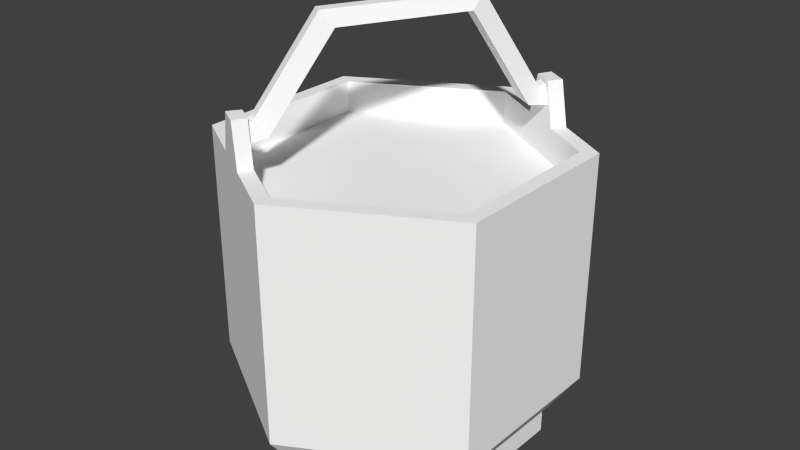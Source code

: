 # Source: BucketWater.blend  (saved by Blender 2.78.0; exported with 4.5.12 LTS)
import bpy
from mathutils import Matrix  # noqa: F401  (used for matrix-valued properties, if any)

bpy.ops.wm.read_factory_settings(use_empty=True)
scene = bpy.context.scene
scene.name = 'Scene'

# ---- collections
col_collection_1 = bpy.data.collections.new('Collection 1'); scene.collection.children.link(col_collection_1)

# ---- materials (node trees are filled in below, after node groups)
mat_waterbuckettex = bpy.data.materials.new('WaterBucketTex')
mat_waterbuckettex.alpha_threshold = 0.0
mat_waterbuckettex.use_transparent_shadow = False
mat_waterbuckettex.diffuse_color = (1.0, 1.0, 1.0, 1.0)
mat_waterbuckettex.specular_color = (0.0, 0.0, 0.0)
mat_waterbuckettex.roughness = 0.5
mat_waterbuckettex.specular_intensity = 0.0

# ---- material node trees

# ---- world
world_world = bpy.data.worlds.new('World'); scene.world = world_world
world_world.color = (0.05088, 0.05088, 0.05088)
world_world.use_sun_shadow = False
world_world.sun_shadow_jitter_overblur = 0.0
world_world.cycles.sampling_method = 'NONE'
world_world.cycles.sample_map_resolution = 256

# ---- meshes
me_bucketwater = bpy.data.meshes.new('BucketWater')
me_bucketwater.from_pydata([(0.03658, 2.293, 6.127), (-1.967, 1.178, 6.127), (-2.004, -1.115, 6.127), (-0.03658, -2.293, 6.127), (1.967, -1.178, 6.127), (2.004, 1.115, 6.127), (0.03658, 2.293, 6.477), (-1.967, 1.178, 6.477), (-2.004, -1.115, 6.477), (-0.03658, -2.293, 6.477), (1.967, -1.178, 6.477), (2.004, 1.115, 6.477), (-1.696e-06, -5.92e-06, 6.127), (0.04515, 2.83, 7.19), (-2.428, 1.454, 7.19), (-2.473, -1.376, 7.19), (-0.04515, -2.83, 7.19), (2.428, -1.454, 7.19), (2.473, 1.376, 7.19), (0.04515, 2.83, 10.98), (-2.428, 1.454, 10.98), (-2.473, -1.376, 10.98), (-0.04515, -2.83, 10.98), (2.428, -1.454, 10.98), (2.473, 1.376, 10.98), (0.04084, 2.56, 10.98), (-2.197, 1.316, 10.98), (-2.238, -1.245, 10.98), (-0.04085, -2.56, 10.98), (2.197, -1.316, 10.98), (2.238, 1.245, 10.98), (0.04085, 2.56, 10.45), (-2.197, 1.316, 10.45), (-1.696e-06, -6.625e-06, 10.45), (-2.238, -1.245, 10.45), (-0.04085, -2.56, 10.45), (2.197, -1.316, 10.45), (2.238, 1.245, 10.45), (-1.599, -1.9, 10.98), (-0.9199, -2.306, 10.98), (-0.8323, -2.086, 10.98), (-1.446, -1.719, 10.98), (1.599, 1.9, 10.98), (0.9199, 2.306, 10.98), (0.8323, 2.086, 10.98), (1.446, 1.719, 10.98), (-1.418, -2.008, 11.65), (-1.101, -2.198, 11.65), (-0.9958, -1.989, 11.65), (-1.283, -1.817, 11.65), (1.418, 2.008, 11.65), (1.101, 2.198, 11.65), (0.9958, 1.989, 11.65), (1.283, 1.817, 11.65), (-1.309, -1.801, 11.29), (-0.9698, -2.004, 11.29), (-1.219, -1.855, 11.58), (-1.06, -1.95, 11.58), (1.309, 1.801, 11.29), (0.9698, 2.004, 11.29), (1.219, 1.855, 11.58), (1.06, 1.95, 11.58), (-1.203, -1.551, 11.32), (-0.8637, -1.754, 11.32), (-1.207, -1.762, 11.55), (-1.048, -1.857, 11.55), (1.156, 1.546, 11.32), (0.8173, 1.749, 11.32), (1.166, 1.767, 11.55), (1.007, 1.862, 11.55), (-0.6677, -0.7428, 12.78), (-0.3286, -0.9459, 12.78), (-0.6717, -0.9544, 13.01), (-0.5132, -1.049, 13.01), (0.6844, 0.7584, 12.82), (0.3454, 0.9614, 12.82), (0.6938, 0.9788, 13.05), (0.5353, 1.074, 13.05)], [], [(0, 1, 7, 6), (1, 2, 8, 7), (2, 3, 9, 8), (3, 4, 10, 9), (4, 5, 11, 10), (5, 0, 6, 11), (1, 0, 12), (2, 1, 12), (3, 2, 12), (4, 3, 12), (5, 4, 12), (0, 5, 12), (31, 32, 33), (32, 34, 33), (34, 35, 33), (35, 36, 33), (36, 37, 33), (37, 31, 33), (6, 7, 14, 13), (7, 8, 15, 14), (8, 9, 16, 15), (9, 10, 17, 16), (10, 11, 18, 17), (11, 6, 13, 18), (13, 14, 20, 19), (14, 15, 21, 20), (15, 16, 22, 21), (16, 17, 23, 22), (17, 18, 24, 23), (18, 13, 19, 24), (19, 20, 26, 25), (20, 21, 27, 26), (46, 47, 48, 49), (22, 23, 29, 28), (23, 24, 30, 29), (50, 51, 52, 53), (25, 26, 32, 31), (26, 27, 34, 32), (27, 28, 35, 34), (28, 29, 36, 35), (29, 30, 37, 36), (30, 25, 31, 37), (21, 22, 39, 38), (22, 28, 40, 39), (28, 27, 41, 40), (27, 21, 38, 41), (24, 19, 43, 42), (19, 25, 44, 43), (25, 30, 45, 44), (30, 24, 42, 45), (38, 39, 47, 46), (39, 40, 48, 47), (41, 38, 46, 49), (42, 43, 51, 50), (43, 44, 52, 51), (45, 42, 50, 53), (40, 41, 54, 55), (41, 49, 56, 54), (49, 48, 57, 56), (48, 40, 55, 57), (44, 45, 58, 59), (45, 53, 60, 58), (53, 52, 61, 60), (52, 44, 59, 61), (55, 54, 62, 63), (54, 56, 64, 62), (56, 57, 65, 64), (57, 55, 63, 65), (59, 58, 66, 67), (58, 60, 68, 66), (60, 61, 69, 68), (61, 59, 67, 69), (63, 62, 70, 71), (62, 64, 72, 70), (64, 65, 73, 72), (65, 63, 71, 73), (67, 66, 74, 75), (66, 68, 76, 74), (68, 69, 77, 76), (69, 67, 75, 77), (71, 70, 75, 74), (70, 72, 77, 75), (72, 73, 76, 77), (73, 71, 74, 76)])
me_bucketwater.polygons.foreach_set('use_smooth', [True] * 84)
_k = set([(0, 1), (0, 5), (0, 6), (1, 2), (1, 7), (2, 3), (2, 8), (3, 4), (3, 9), (4, 5), (4, 10), (5, 11), (6, 7), (6, 11), (6, 13), (7, 8), (7, 14), (8, 9), (8, 15), (9, 10), (9, 16), (10, 11), (10, 17), (11, 18), (13, 14), (13, 18), (13, 19), (14, 15), (14, 20), (15, 16), (15, 21), (16, 17), (16, 22), (17, 18), (17, 23), (18, 24), (19, 20), (19, 24), (19, 43), (20, 21), (21, 22), (21, 38), (22, 23), (22, 39), (23, 24), (24, 42), (25, 26), (25, 30), (25, 31), (25, 44), (26, 27), (26, 32), (27, 28), (27, 34), (28, 29), (28, 35), (28, 40), (29, 30), (29, 36), (30, 37), (30, 45), (31, 32), (31, 37), (32, 34), (34, 35), (35, 36), (36, 37), (38, 39), (38, 41), (38, 46), (39, 40), (39, 47), (40, 41), (40, 48), (41, 49), (42, 43), (42, 45), (42, 50), (43, 44), (43, 51), (44, 45), (44, 52), (45, 53), (46, 47), (46, 49), (47, 48), (48, 49), (50, 51), (50, 53), (51, 52), (52, 53), (54, 55), (54, 56), (54, 62), (55, 57), (55, 63), (56, 57), (56, 64), (57, 65), (58, 59), (58, 60), (58, 66), (59, 61), (59, 67), (60, 61), (60, 68), (61, 69), (62, 63), (62, 70), (63, 71), (64, 65), (64, 72), (65, 73), (66, 67), (66, 74), (67, 75), (68, 69), (68, 76), (69, 77), (70, 71), (70, 72), (70, 75), (71, 73), (71, 74), (72, 73), (72, 77), (73, 76), (74, 75), (74, 76), (75, 77), (76, 77)])
me_bucketwater.attributes.new('sharp_edge', 'BOOLEAN', 'EDGE').data.foreach_set('value', [ (min(e.vertices), max(e.vertices)) in _k for e in me_bucketwater.edges])
_uv = me_bucketwater.uv_layers.new(name='map1')
_uv.uv.foreach_set('vector', [0.3012, 0.2924, 0.1031, 0.2924, 0.1031, 0.3269, 0.3012, 0.3269, 0.1031, 0.2924, 0.09948, 0.2924, 0.09948, 0.3269, 0.1031, 0.3269, 0.09948, 0.2924, 0.2939, 0.2924, 0.2939, 0.3269, 0.09948, 0.3269, 0.2939, 0.2924, 0.492, 0.2924, 0.492, 0.3269, 0.2939, 0.3269, 0.492, 0.2924, 0.4956, 0.2924, 0.4956, 0.3269, 0.492, 0.3269, 0.4956, 0.2924, 0.3012, 0.2924, 0.3012, 0.3269, 0.4956, 0.3269, 0.1031, 0.2924, 0.3012, 0.2924, 0.2975, 0.2924, 0.09948, 0.2924, 0.1031, 0.2924, 0.2975, 0.2924, 0.2939, 0.2924, 0.09948, 0.2924, 0.2975, 0.2924, 0.492, 0.2924, 0.2939, 0.2924, 0.2975, 0.2924, 0.4956, 0.2924, 0.492, 0.2924, 0.2975, 0.2924, 0.3012, 0.2924, 0.4956, 0.2924, 0.2975, 0.2924, 0.7761, 0.5208, 0.5535, 0.397, 0.772, 0.2661, 0.5535, 0.397, 0.5494, 0.1422, 0.772, 0.2661, 0.5494, 0.1422, 0.768, 0.01136, 0.772, 0.2661, 0.768, 0.01136, 0.9906, 0.1352, 0.772, 0.2661, 0.9906, 0.1352, 0.9947, 0.3899, 0.772, 0.2661, 0.9947, 0.3899, 0.7761, 0.5208, 0.772, 0.2661, 0.3012, 0.3269, 0.1031, 0.3269, 0.05756, 0.3974, 0.302, 0.3974, 0.1031, 0.3269, 0.09948, 0.3269, 0.05309, 0.3974, 0.05756, 0.3974, 0.09948, 0.3269, 0.2939, 0.3269, 0.2931, 0.3974, 0.05309, 0.3974, 0.2939, 0.3269, 0.492, 0.3269, 0.5375, 0.3974, 0.2931, 0.3974, 0.492, 0.3269, 0.4956, 0.3269, 0.542, 0.3974, 0.5375, 0.3974, 0.4956, 0.3269, 0.3012, 0.3269, 0.302, 0.3974, 0.542, 0.3974, 0.302, 0.3974, 0.05756, 0.3974, 0.05756, 0.7723, 0.302, 0.7723, 0.05756, 0.3974, 0.05309, 0.3974, 0.05309, 0.7723, 0.05756, 0.7723, 0.05309, 0.3974, 0.2931, 0.3974, 0.2931, 0.7723, 0.05309, 0.7723, 0.2931, 0.3974, 0.5375, 0.3974, 0.5375, 0.7723, 0.2931, 0.7723, 0.5375, 0.3974, 0.542, 0.3974, 0.542, 0.7723, 0.5375, 0.7723, 0.542, 0.3974, 0.302, 0.3974, 0.302, 0.7723, 0.542, 0.7723, 0.302, 0.7723, 0.05756, 0.7723, 0.08042, 0.7723, 0.3016, 0.7723, 0.05756, 0.7723, 0.05309, 0.7723, 0.07638, 0.7723, 0.08042, 0.7723, 0.1574, 0.8386, 0.1888, 0.8386, 0.1991, 0.8386, 0.1708, 0.8386, 0.2931, 0.7723, 0.5375, 0.7723, 0.5147, 0.7723, 0.2935, 0.7723, 0.5375, 0.7723, 0.542, 0.7723, 0.5187, 0.7723, 0.5147, 0.7723, 0.4377, 0.8386, 0.4063, 0.8386, 0.396, 0.8386, 0.4243, 0.8386, 0.3016, 0.7723, 0.08042, 0.7723, 0.08042, 0.7199, 0.3016, 0.7199, 0.08042, 0.7723, 0.07638, 0.7723, 0.07638, 0.7199, 0.08042, 0.7199, 0.07638, 0.7723, 0.2935, 0.7723, 0.2935, 0.7199, 0.07638, 0.7199, 0.2935, 0.7723, 0.5147, 0.7723, 0.5147, 0.7199, 0.2935, 0.7199, 0.5147, 0.7723, 0.5187, 0.7723, 0.5187, 0.7199, 0.5147, 0.7199, 0.5187, 0.7723, 0.3016, 0.7723, 0.3016, 0.7199, 0.5187, 0.7199, 0.05309, 0.7723, 0.2931, 0.7723, 0.2066, 0.7723, 0.1396, 0.7723, 0.2931, 0.7723, 0.2935, 0.7723, 0.2153, 0.7723, 0.2066, 0.7723, 0.2935, 0.7723, 0.07638, 0.7723, 0.1546, 0.7723, 0.2153, 0.7723, 0.07638, 0.7723, 0.05309, 0.7723, 0.1396, 0.7723, 0.1546, 0.7723, 0.542, 0.7723, 0.302, 0.7723, 0.3885, 0.7723, 0.4555, 0.7723, 0.302, 0.7723, 0.3016, 0.7723, 0.3798, 0.7723, 0.3885, 0.7723, 0.3016, 0.7723, 0.5187, 0.7723, 0.4405, 0.7723, 0.3798, 0.7723, 0.5187, 0.7723, 0.542, 0.7723, 0.4555, 0.7723, 0.4405, 0.7723, 0.1396, 0.7723, 0.2066, 0.7723, 0.1888, 0.8386, 0.1574, 0.8386, 0.2066, 0.7723, 0.2153, 0.7723, 0.1991, 0.8386, 0.1888, 0.8386, 0.1546, 0.7723, 0.1396, 0.7723, 0.1574, 0.8386, 0.1708, 0.8386, 0.4555, 0.7723, 0.3885, 0.7723, 0.4063, 0.8386, 0.4377, 0.8386, 0.3885, 0.7723, 0.3798, 0.7723, 0.396, 0.8386, 0.4063, 0.8386, 0.4405, 0.7723, 0.4555, 0.7723, 0.4377, 0.8386, 0.4243, 0.8386, 0.2153, 0.7723, 0.1546, 0.7723, 0.1682, 0.8024, 0.2017, 0.8024, 0.1546, 0.7723, 0.1708, 0.8386, 0.1771, 0.8316, 0.1682, 0.8024, 0.1708, 0.8386, 0.1991, 0.8386, 0.1928, 0.8316, 0.1771, 0.8316, 0.1991, 0.8386, 0.2153, 0.7723, 0.2017, 0.8024, 0.1928, 0.8316, 0.3798, 0.7723, 0.4405, 0.7723, 0.4269, 0.8024, 0.3934, 0.8024, 0.4405, 0.7723, 0.4243, 0.8386, 0.418, 0.8316, 0.4269, 0.8024, 0.4243, 0.8386, 0.396, 0.8386, 0.4023, 0.8316, 0.418, 0.8316, 0.396, 0.8386, 0.3798, 0.7723, 0.3934, 0.8024, 0.4023, 0.8316, 0.2017, 0.8024, 0.1682, 0.8024, 0.1787, 0.8054, 0.2122, 0.8054, 0.1682, 0.8024, 0.1771, 0.8316, 0.1783, 0.8284, 0.1787, 0.8054, 0.1771, 0.8316, 0.1928, 0.8316, 0.1939, 0.8284, 0.1783, 0.8284, 0.1928, 0.8316, 0.2017, 0.8024, 0.2122, 0.8054, 0.1939, 0.8284, 0.3934, 0.8024, 0.4269, 0.8024, 0.4118, 0.8058, 0.3783, 0.8058, 0.4269, 0.8024, 0.418, 0.8316, 0.4128, 0.828, 0.4118, 0.8058, 0.418, 0.8316, 0.4023, 0.8316, 0.3971, 0.828, 0.4128, 0.828, 0.4023, 0.8316, 0.3934, 0.8024, 0.3783, 0.8058, 0.3971, 0.828, 0.2122, 0.8054, 0.1787, 0.8054, 0.2316, 0.9498, 0.2651, 0.9498, 0.1787, 0.8054, 0.1783, 0.8284, 0.2312, 0.9728, 0.2316, 0.9498, 0.1783, 0.8284, 0.1939, 0.8284, 0.2468, 0.9728, 0.2312, 0.9728, 0.1939, 0.8284, 0.2122, 0.8054, 0.2651, 0.9498, 0.2468, 0.9728, 0.3783, 0.8058, 0.4118, 0.8058, 0.3652, 0.9542, 0.3317, 0.9542, 0.4118, 0.8058, 0.4128, 0.828, 0.3661, 0.9763, 0.3652, 0.9542, 0.4128, 0.828, 0.3971, 0.828, 0.3505, 0.9763, 0.3661, 0.9763, 0.3971, 0.828, 0.3783, 0.8058, 0.3317, 0.9542, 0.3505, 0.9763, 0.2651, 0.9498, 0.2316, 0.9498, 0.3317, 0.9542, 0.3652, 0.9542, 0.2316, 0.9498, 0.2312, 0.9728, 0.3505, 0.9763, 0.3317, 0.9542, 0.2312, 0.9728, 0.2468, 0.9728, 0.3661, 0.9763, 0.3505, 0.9763, 0.2468, 0.9728, 0.2651, 0.9498, 0.3652, 0.9542, 0.3661, 0.9763])
me_bucketwater.materials.append(mat_waterbuckettex)
me_bucketwater.use_remesh_preserve_volume = False
me_bucketwater.use_remesh_preserve_attributes = False
me_bucketwater.use_mirror_vertex_groups = False
me_bucketwater.update()
me_bucketwater.normals_split_custom_set([tuple(v) for v in zip(*[iter([-0.4861, 0.8739, 2.976e-07, -0.4861, 0.8739, 2.976e-07, -0.4861, 0.8739, 2.976e-07, -0.4861, 0.8739, 2.976e-07, -0.9999, 0.01595, 5.377e-09, -0.9999, 0.01595, 5.377e-09, -0.9999, 0.01595, 5.377e-09, -0.9999, 0.01595, 5.377e-09, -0.5137, -0.8579, 0.0, -0.5137, -0.8579, 0.0, -0.5137, -0.8579, 0.0, -0.5137, -0.8579, 0.0, 0.4861, -0.8739, -2.976e-07, 0.4861, -0.8739, -2.976e-07, 0.4861, -0.8739, -2.976e-07, 0.4861, -0.8739, -2.976e-07, 0.9999, -0.01595, -5.522e-09, 0.9999, -0.01595, -5.522e-09, 0.9999, -0.01595, -5.522e-09, 0.9999, -0.01595, -5.522e-09, 0.5137, 0.8579, 0.0, 0.5137, 0.8579, 0.0, 0.5137, 0.8579, 0.0, 0.5137, 0.8579, 0.0, -1.343e-12, 1.03e-07, -1.0, 2.094e-07, 2.079e-07, -1.0, 3.49e-08, 1.386e-07, -1.0, -1.047e-07, 1.049e-07, -1.0, -1.343e-12, 1.03e-07, -1.0, 3.49e-08, 1.386e-07, -1.0, 1.047e-07, 2.079e-07, -1.0, -1.047e-07, 1.049e-07, -1.0, 3.49e-08, 1.386e-07, -1.0, 0.0, 1.03e-07, -1.0, 1.047e-07, 2.079e-07, -1.0, 3.49e-08, 1.386e-07, -1.0, 0.0, 1.049e-07, -1.0, 0.0, 1.03e-07, -1.0, 3.49e-08, 1.386e-07, -1.0, 2.094e-07, 2.079e-07, -1.0, 0.0, 1.049e-07, -1.0, 3.49e-08, 1.386e-07, -1.0, -1.679e-07, 1.124e-06, 1.0, -8.397e-07, 9.43e-07, 1.0, -2.239e-07, 3.758e-07, 1.0, -8.397e-07, 9.43e-07, 1.0, -6.718e-07, 1.948e-07, 1.0, -2.239e-07, 3.758e-07, 1.0, -6.718e-07, 1.948e-07, 1.0, -1.679e-07, -3.724e-07, 1.0, -2.239e-07, 3.758e-07, 1.0, -1.679e-07, -3.724e-07, 1.0, 1.679e-07, -1.913e-07, 1.0, -2.239e-07, 3.758e-07, 1.0, 1.679e-07, -1.913e-07, 1.0, 3.359e-07, 5.569e-07, 1.0, -2.239e-07, 3.758e-07, 1.0, 3.359e-07, 5.569e-07, 1.0, -1.679e-07, 1.124e-06, 1.0, -2.239e-07, 3.758e-07, 1.0, -0.4071, 0.7319, -0.5464, -0.4071, 0.7319, -0.5464, -0.4071, 0.7319, -0.5464, -0.4071, 0.7319, -0.5464, -0.8374, 0.01336, -0.5464, -0.8374, 0.01336, -0.5464, -0.8374, 0.01336, -0.5464, -0.8374, 0.01336, -0.5464, -0.4303, -0.7186, -0.5464, -0.4303, -0.7186, -0.5464, -0.4303, -0.7186, -0.5464, -0.4303, -0.7186, -0.5464, 0.4071, -0.7319, -0.5464, 0.4071, -0.7319, -0.5464, 0.4071, -0.7319, -0.5464, 0.4071, -0.7319, -0.5464, 0.8374, -0.01336, -0.5464, 0.8374, -0.01336, -0.5464, 0.8374, -0.01336, -0.5464, 0.8374, -0.01336, -0.5464, 0.4303, 0.7186, -0.5464, 0.4303, 0.7186, -0.5464, 0.4303, 0.7186, -0.5464, 0.4303, 0.7186, -0.5464, -0.4861, 0.8739, 8.882e-08, -0.4861, 0.8739, 8.882e-08, -0.4861, 0.8739, 8.882e-08, -0.4861, 0.8739, 8.882e-08, -0.9999, 0.01595, 3.003e-09, -0.9999, 0.01595, 3.003e-09, -0.9999, 0.01595, 3.003e-09, -0.9999, 0.01595, 3.003e-09, -0.5137, -0.8579, -1.332e-07, -0.5137, -0.8579, -1.332e-07, -0.5137, -0.8579, -1.332e-07, -0.5137, -0.8579, -1.332e-07, 0.4861, -0.8739, -1.776e-07, 0.4861, -0.8739, -1.776e-07, 0.4861, -0.8739, -1.776e-07, 0.4861, -0.8739, -1.776e-07, 0.9999, -0.01595, -3.003e-09, 0.9999, -0.01595, -3.003e-09, 0.9999, -0.01595, -3.003e-09, 0.9999, -0.01595, -3.003e-09, 0.5137, 0.8579, 1.776e-07, 0.5137, 0.8579, 1.776e-07, 0.5137, 0.8579, 1.776e-07, 0.5137, 0.8579, 1.776e-07, 0.0, 0.0, 1.0, -1.515e-06, 0.0, 1.0, -1.515e-06, 0.0, 1.0, 0.0, 0.0, 1.0, -1.515e-06, 0.0, 1.0, -2.304e-06, 0.0, 1.0, -2.304e-06, 0.0, 1.0, -1.515e-06, 0.0, 1.0, -2.899e-06, 0.0, 1.0, -2.899e-06, 0.0, 1.0, -2.899e-06, 0.0, 1.0, -2.899e-06, 0.0, 1.0, 1.284e-06, 0.0, 1.0, -7.577e-07, 0.0, 1.0, -7.577e-07, 0.0, 1.0, 1.284e-06, 0.0, 1.0, -7.577e-07, 0.0, 1.0, -2.041e-06, 0.0, 1.0, -2.041e-06, 0.0, 1.0, -7.577e-07, 0.0, 1.0, 0.0, 0.0, 1.0, 0.0, 0.0, 1.0, 0.0, 0.0, 1.0, 0.0, 0.0, 1.0, 0.4861, -0.8739, 1.054e-06, 0.4861, -0.8739, 1.054e-06, 0.4861, -0.8739, 1.054e-06, 0.4861, -0.8739, 1.054e-06, 0.9999, -0.01595, 1.554e-06, 0.9999, -0.01595, 1.554e-06, 0.9999, -0.01595, 1.554e-06, 0.9999, -0.01595, 1.554e-06, 0.5137, 0.8579, 5.268e-06, 0.5137, 0.8579, 5.268e-06, 0.5137, 0.8579, 5.268e-06, 0.5137, 0.8579, 5.268e-06, -0.4861, 0.8739, 8.429e-06, -0.4861, 0.8739, 8.429e-06, -0.4861, 0.8739, 8.429e-06, -0.4861, 0.8739, 8.429e-06, -0.9999, 0.01595, 6.835e-06, -0.9999, 0.01595, 6.835e-06, -0.9999, 0.01595, 6.835e-06, -0.9999, 0.01595, 6.835e-06, -0.5138, -0.8579, 1.019e-05, -0.5138, -0.8579, 1.019e-05, -0.5138, -0.8579, 1.019e-05, -0.5138, -0.8579, 1.019e-05, 0.2169, 0.0, -0.9762, 0.2169, 0.0, -0.9762, 0.2169, 0.0, -0.9762, 0.2169, 0.0, -0.9762, 1.284e-06, 0.0, 1.0, 1.284e-06, 0.0, 1.0, 1.052e-06, 0.0, 1.0, 1.052e-06, 0.0, 1.0, 0.2362, 0.6153, 0.752, -2.304e-06, 0.0, 1.0, 0.1912, 0.0, 0.9816, 0.2747, 0.0, 0.9615, -2.304e-06, 0.0, 1.0, -2.304e-06, 0.0, 1.0, -1.577e-06, 0.0, 1.0, 0.1912, 0.0, 0.9816, 0.8045, 0.5772, 0.1404, 0.2757, 0.01432, 0.9611, 0.2757, 0.01415, 0.9611, 0.2757, 0.01415, 0.9611, 0.0, 0.0, 1.0, 0.0, 0.0, 1.0, 0.0, 0.0, 1.0, 0.0, 0.0, 1.0, -0.009026, -0.5287, 0.8487, -0.4664, -0.2332, 0.8533, 6.085e-06, 0.0313, -0.9995, 6.281e-06, 0.0313, -0.9995, -2.041e-06, 0.0, 1.0, -2.041e-06, 0.0, 1.0, -1.052e-06, 0.0, 1.0, -1.052e-06, 0.0, 1.0, -0.5137, -0.8579, -4.594e-07, -0.5137, -0.8579, -4.594e-07, -0.5137, -0.8579, -4.594e-07, -0.5137, -0.8579, -4.594e-07, 0.8746, -0.3924, 0.2847, 0.8746, -0.3924, 0.2847, 0.8746, -0.3924, 0.2847, 0.8746, -0.3924, 0.2847, -0.7588, 0.5858, 0.2847, -0.7588, 0.5858, 0.2847, -0.7588, 0.5858, 0.2847, -0.7588, 0.5858, 0.2847, 0.5138, 0.8579, -1.378e-06, 0.5138, 0.8579, -1.378e-06, 0.5138, 0.8579, -1.378e-06, 0.5138, 0.8579, -1.378e-06, -0.8746, 0.3924, 0.2847, -0.8746, 0.3924, 0.2847, -0.8746, 0.3924, 0.2847, -0.8746, 0.3924, 0.2847, 0.7588, -0.5858, 0.2847, 0.7588, -0.5858, 0.2847, 0.7588, -0.5858, 0.2847, 0.7588, -0.5858, 0.2847, 0.5138, 0.8579, -2.014e-06, 0.5138, 0.8579, -3.105e-06, 0.5138, 0.8579, -4.799e-06, 0.5138, 0.8579, -7.831e-07, 0.5138, 0.8579, -3.105e-06, 0.5138, 0.8579, -1.242e-05, 0.5138, 0.8579, -1.443e-05, 0.5138, 0.8579, -4.799e-06, 0.5138, 0.8579, -1.242e-05, 0.5138, 0.8579, -8.419e-06, 0.5138, 0.8579, -1.135e-05, 0.5138, 0.8579, -1.443e-05, 0.5138, 0.8579, -8.419e-06, 0.5138, 0.8579, -2.014e-06, 0.5138, 0.8579, -7.831e-07, 0.5138, 0.8579, -1.135e-05, -0.5137, -0.8579, 4e-06, -0.5138, -0.8579, 4.242e-06, -0.5138, -0.8579, -1.429e-06, -0.5137, -0.8579, -2.321e-06, -0.5138, -0.8579, 4.242e-06, -0.5138, -0.8579, -7.988e-06, -0.5138, -0.8579, -8.393e-06, -0.5138, -0.8579, -1.429e-06, -0.5138, -0.8579, -7.988e-06, -0.5137, -0.8579, -8.877e-06, -0.5137, -0.8579, -9.077e-06, -0.5138, -0.8579, -8.393e-06, -0.5137, -0.8579, -8.877e-06, -0.5137, -0.8579, 4e-06, -0.5137, -0.8579, -2.321e-06, -0.5137, -0.8579, -9.077e-06, 0.05892, 0.09839, -0.9934, 0.05892, 0.09839, -0.9934, 0.05892, 0.09839, -0.9934, 0.05892, 0.09839, -0.9934, -0.9008, 0.3109, 0.3031, -0.9008, 0.3109, 0.3031, -0.9413, 0.2557, 0.2206, -0.9431, 0.2526, 0.216, 0.1831, 0.3057, 0.9344, 0.1831, 0.3057, 0.9344, 0.1831, 0.3057, 0.9344, 0.1831, 0.3057, 0.9344, 0.8592, -0.2932, 0.4194, 0.8592, -0.2932, 0.4194, 0.6667, -0.7182, 0.1991, 0.6753, -0.708, 0.2067, -0.06054, -0.1011, -0.993, -0.06054, -0.1011, -0.993, -0.06054, -0.1011, -0.993, -0.06054, -0.1011, -0.993, 0.7942, -0.4776, 0.3756, 0.7942, -0.4776, 0.3756, 0.9431, -0.2593, 0.2081, 0.9487, -0.2463, 0.1981, -0.1739, -0.2904, 0.941, -0.1739, -0.2904, 0.941, -0.1739, -0.2904, 0.941, -0.1739, -0.2904, 0.941, -0.796, 0.4747, 0.3756, -0.796, 0.4747, 0.3756, -0.665, 0.72, 0.1981, -0.6738, 0.709, 0.2081, 0.4283, 0.7152, -0.5524, 0.4283, 0.7152, -0.5524, 0.4283, 0.7152, -0.5524, 0.4283, 0.7152, -0.5524, -0.9431, 0.2526, 0.216, -0.9413, 0.2557, 0.2206, -0.9459, 0.2481, 0.2093, -0.9459, 0.2481, 0.2093, -0.4283, -0.7152, 0.5524, -0.4283, -0.7152, 0.5524, -0.4283, -0.7152, 0.5524, -0.4283, -0.7152, 0.5524, 0.6753, -0.708, 0.2067, 0.6667, -0.7182, 0.1991, 0.6418, -0.7461, 0.1776, 0.6418, -0.7461, 0.1776, -0.4382, -0.7318, -0.5219, -0.4382, -0.7318, -0.5219, -0.4382, -0.7318, -0.5219, -0.4382, -0.7318, -0.5219, 0.9487, -0.2463, 0.1981, 0.9431, -0.2593, 0.2081, 0.957, -0.2258, 0.1823, 0.957, -0.2258, 0.1823, 0.4382, 0.7318, 0.5219, 0.4382, 0.7318, 0.5219, 0.4382, 0.7318, 0.5219, 0.4382, 0.7318, 0.5219, -0.6738, 0.709, 0.2081, -0.665, 0.72, 0.1981, -0.6508, 0.737, 0.1823, -0.6508, 0.737, 0.1823, 0.01152, 0.01924, -0.9997, 0.01152, 0.01924, -0.9997, 0.01152, 0.01924, -0.9997, 0.01152, 0.01924, -0.9997, -0.7843, 0.4575, 0.4189, -0.7843, 0.4575, 0.4189, -0.7843, 0.4575, 0.4189, -0.7843, 0.4575, 0.4189, -0.007841, -0.01308, 0.9999, -0.007841, -0.01308, 0.9999, -0.007841, -0.01308, 0.9999, -0.007841, -0.01308, 0.9999, 0.7764, -0.4709, 0.4189, 0.7764, -0.4709, 0.4189, 0.7764, -0.4709, 0.4189, 0.7764, -0.4709, 0.4189])] * 3)])

# ---- objects
ob_bucketwater = bpy.data.objects.new('BucketWater', me_bucketwater)

# ---- transforms, parenting, visibility, modifiers, constraints
ob_bucketwater.location = (0.0, 0.0, 0.0)
ob_bucketwater.color = (0.8, 0.8, 0.8, 1.0)
ob_bucketwater.lineart.crease_threshold = 0.0

# ---- collection membership
col_collection_1.objects.link(ob_bucketwater)

# ---- scene / render settings (as saved in the file)
scene.frame_start = 1; scene.frame_end = 250; scene.frame_set(1)
scene.render.engine = 'BLENDER_EEVEE_NEXT'
scene.render.resolution_percentage = 50
scene.render.fps = 30
scene.render.dither_intensity = 0.0
scene.cycles.use_denoising = False
scene.cycles.samples = 10
scene.cycles.sampling_pattern = 'TABULATED_SOBOL'
scene.cycles.light_sampling_threshold = 0.0
scene.cycles.use_adaptive_sampling = False
scene.cycles.use_light_tree = False
scene.cycles.blur_glossy = 0.0
scene.cycles.pixel_filter_type = 'GAUSSIAN'
scene.cycles.sample_clamp_indirect = 0.0
scene.view_settings.view_transform = 'Standard'
bpy.context.view_layer.update()

# ---- added for rendering (the .blend has no active camera and no usable light): camera, sun
cam_auto = bpy.data.cameras.new('AutoCamera')
cam_auto.lens = 50.0
cam_auto.sensor_width = 36.0
cam_auto.clip_end = 1000.0
ob_auto_camera = bpy.data.objects.new('AutoCamera', cam_auto)
scene.collection.objects.link(ob_auto_camera)
ob_auto_camera.location = (9.45307, -11.3437, 17.1499)
ob_auto_camera.rotation_euler = (1.09748, -7.21219e-08, 0.694738)
scene.camera = ob_auto_camera
light_auto_sun = bpy.data.lights.new('AutoSun', 'SUN')
light_auto_sun.energy = 3.0
light_auto_sun.angle = 0.0523599
ob_auto_sun = bpy.data.objects.new('AutoSun', light_auto_sun)
scene.collection.objects.link(ob_auto_sun)
ob_auto_sun.rotation_euler = (0.872665, 0.174533, 0.523599)
bpy.context.view_layer.update()
